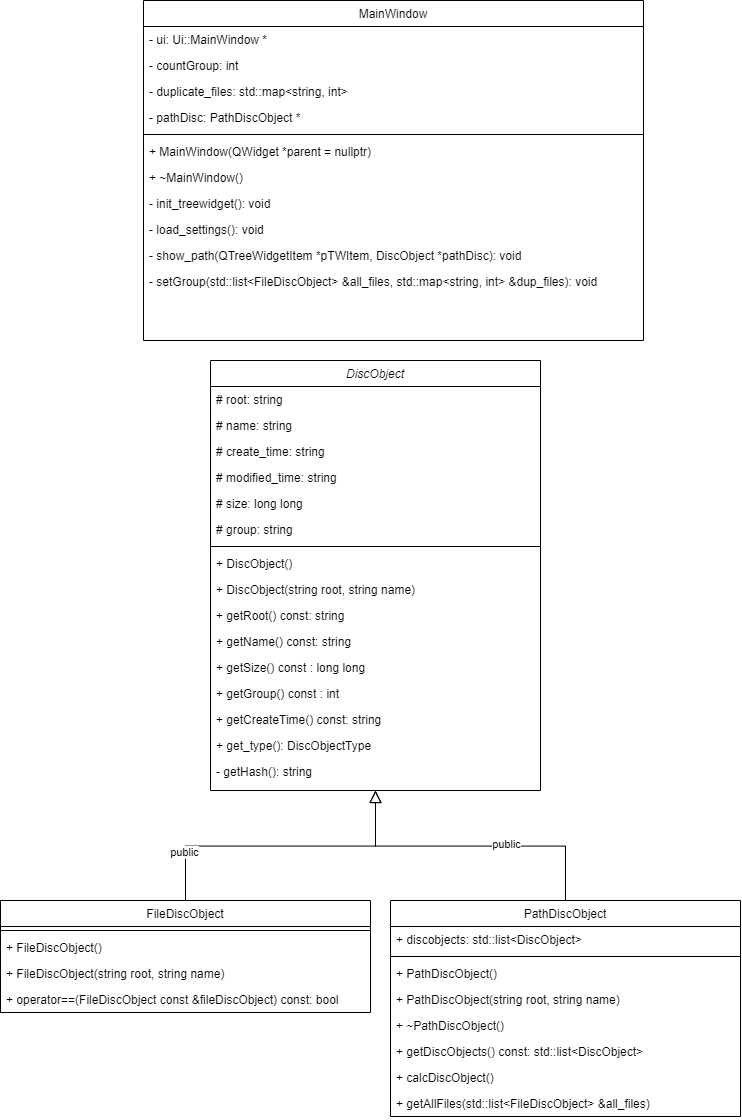

The diagram above was exported from draw.io. Its source (the exported page's mxGraphModel, read from the mxfile embedded in the PNG):
<mxGraphModel dx="2401" dy="643" grid="1" gridSize="10" guides="1" tooltips="1" connect="1" arrows="1" fold="1" page="1" pageScale="1" pageWidth="827" pageHeight="1169" math="0" shadow="0">
  <root>
    <mxCell id="WIyWlLk6GJQsqaUBKTNV-0" />
    <mxCell id="WIyWlLk6GJQsqaUBKTNV-1" parent="WIyWlLk6GJQsqaUBKTNV-0" />
    <mxCell id="zkfFHV4jXpPFQw0GAbJ--0" value="DiscObject" style="swimlane;fontStyle=2;align=center;verticalAlign=top;childLayout=stackLayout;horizontal=1;startSize=26;horizontalStack=0;resizeParent=1;resizeLast=0;collapsible=1;marginBottom=0;rounded=0;shadow=0;strokeWidth=1;" parent="WIyWlLk6GJQsqaUBKTNV-1" vertex="1">
      <mxGeometry x="-573" y="380" width="330" height="430" as="geometry">
        <mxRectangle x="230" y="140" width="160" height="26" as="alternateBounds" />
      </mxGeometry>
    </mxCell>
    <mxCell id="zkfFHV4jXpPFQw0GAbJ--1" value="# root: string" style="text;align=left;verticalAlign=top;spacingLeft=4;spacingRight=4;overflow=hidden;rotatable=0;points=[[0,0.5],[1,0.5]];portConstraint=eastwest;" parent="zkfFHV4jXpPFQw0GAbJ--0" vertex="1">
      <mxGeometry y="26" width="330" height="26" as="geometry" />
    </mxCell>
    <mxCell id="zkfFHV4jXpPFQw0GAbJ--2" value="# name: string" style="text;align=left;verticalAlign=top;spacingLeft=4;spacingRight=4;overflow=hidden;rotatable=0;points=[[0,0.5],[1,0.5]];portConstraint=eastwest;rounded=0;shadow=0;html=0;" parent="zkfFHV4jXpPFQw0GAbJ--0" vertex="1">
      <mxGeometry y="52" width="330" height="26" as="geometry" />
    </mxCell>
    <mxCell id="zkfFHV4jXpPFQw0GAbJ--3" value="# create_time: string " style="text;align=left;verticalAlign=top;spacingLeft=4;spacingRight=4;overflow=hidden;rotatable=0;points=[[0,0.5],[1,0.5]];portConstraint=eastwest;rounded=0;shadow=0;html=0;" parent="zkfFHV4jXpPFQw0GAbJ--0" vertex="1">
      <mxGeometry y="78" width="330" height="26" as="geometry" />
    </mxCell>
    <mxCell id="Jd0JnYt2cDPvvOfuw2WN-1" value="# modified_time: string " style="text;align=left;verticalAlign=top;spacingLeft=4;spacingRight=4;overflow=hidden;rotatable=0;points=[[0,0.5],[1,0.5]];portConstraint=eastwest;rounded=0;shadow=0;html=0;" vertex="1" parent="zkfFHV4jXpPFQw0GAbJ--0">
      <mxGeometry y="104" width="330" height="26" as="geometry" />
    </mxCell>
    <mxCell id="Jd0JnYt2cDPvvOfuw2WN-2" value="# size: long long " style="text;align=left;verticalAlign=top;spacingLeft=4;spacingRight=4;overflow=hidden;rotatable=0;points=[[0,0.5],[1,0.5]];portConstraint=eastwest;rounded=0;shadow=0;html=0;" vertex="1" parent="zkfFHV4jXpPFQw0GAbJ--0">
      <mxGeometry y="130" width="330" height="26" as="geometry" />
    </mxCell>
    <mxCell id="Jd0JnYt2cDPvvOfuw2WN-3" value="# group: string " style="text;align=left;verticalAlign=top;spacingLeft=4;spacingRight=4;overflow=hidden;rotatable=0;points=[[0,0.5],[1,0.5]];portConstraint=eastwest;rounded=0;shadow=0;html=0;" vertex="1" parent="zkfFHV4jXpPFQw0GAbJ--0">
      <mxGeometry y="156" width="330" height="26" as="geometry" />
    </mxCell>
    <mxCell id="zkfFHV4jXpPFQw0GAbJ--4" value="" style="line;html=1;strokeWidth=1;align=left;verticalAlign=middle;spacingTop=-1;spacingLeft=3;spacingRight=3;rotatable=0;labelPosition=right;points=[];portConstraint=eastwest;" parent="zkfFHV4jXpPFQw0GAbJ--0" vertex="1">
      <mxGeometry y="182" width="330" height="8" as="geometry" />
    </mxCell>
    <mxCell id="zkfFHV4jXpPFQw0GAbJ--5" value="+ DiscObject()" style="text;align=left;verticalAlign=top;spacingLeft=4;spacingRight=4;overflow=hidden;rotatable=0;points=[[0,0.5],[1,0.5]];portConstraint=eastwest;" parent="zkfFHV4jXpPFQw0GAbJ--0" vertex="1">
      <mxGeometry y="190" width="330" height="26" as="geometry" />
    </mxCell>
    <mxCell id="Jd0JnYt2cDPvvOfuw2WN-5" value="+ DiscObject(string root, string name)" style="text;align=left;verticalAlign=top;spacingLeft=4;spacingRight=4;overflow=hidden;rotatable=0;points=[[0,0.5],[1,0.5]];portConstraint=eastwest;" vertex="1" parent="zkfFHV4jXpPFQw0GAbJ--0">
      <mxGeometry y="216" width="330" height="26" as="geometry" />
    </mxCell>
    <mxCell id="Jd0JnYt2cDPvvOfuw2WN-6" value="+ getRoot() const: string" style="text;align=left;verticalAlign=top;spacingLeft=4;spacingRight=4;overflow=hidden;rotatable=0;points=[[0,0.5],[1,0.5]];portConstraint=eastwest;" vertex="1" parent="zkfFHV4jXpPFQw0GAbJ--0">
      <mxGeometry y="242" width="330" height="26" as="geometry" />
    </mxCell>
    <mxCell id="Jd0JnYt2cDPvvOfuw2WN-8" value="+ getName() const: string" style="text;align=left;verticalAlign=top;spacingLeft=4;spacingRight=4;overflow=hidden;rotatable=0;points=[[0,0.5],[1,0.5]];portConstraint=eastwest;" vertex="1" parent="zkfFHV4jXpPFQw0GAbJ--0">
      <mxGeometry y="268" width="330" height="26" as="geometry" />
    </mxCell>
    <mxCell id="Jd0JnYt2cDPvvOfuw2WN-9" value="+ getSize() const : long long" style="text;align=left;verticalAlign=top;spacingLeft=4;spacingRight=4;overflow=hidden;rotatable=0;points=[[0,0.5],[1,0.5]];portConstraint=eastwest;" vertex="1" parent="zkfFHV4jXpPFQw0GAbJ--0">
      <mxGeometry y="294" width="330" height="26" as="geometry" />
    </mxCell>
    <mxCell id="Jd0JnYt2cDPvvOfuw2WN-10" value="+ getGroup() const : int" style="text;align=left;verticalAlign=top;spacingLeft=4;spacingRight=4;overflow=hidden;rotatable=0;points=[[0,0.5],[1,0.5]];portConstraint=eastwest;" vertex="1" parent="zkfFHV4jXpPFQw0GAbJ--0">
      <mxGeometry y="320" width="330" height="26" as="geometry" />
    </mxCell>
    <mxCell id="Jd0JnYt2cDPvvOfuw2WN-11" value="+ getCreateTime() const: string" style="text;align=left;verticalAlign=top;spacingLeft=4;spacingRight=4;overflow=hidden;rotatable=0;points=[[0,0.5],[1,0.5]];portConstraint=eastwest;" vertex="1" parent="zkfFHV4jXpPFQw0GAbJ--0">
      <mxGeometry y="346" width="330" height="26" as="geometry" />
    </mxCell>
    <mxCell id="Jd0JnYt2cDPvvOfuw2WN-12" value="+ get_type(): DiscObjectType" style="text;align=left;verticalAlign=top;spacingLeft=4;spacingRight=4;overflow=hidden;rotatable=0;points=[[0,0.5],[1,0.5]];portConstraint=eastwest;" vertex="1" parent="zkfFHV4jXpPFQw0GAbJ--0">
      <mxGeometry y="372" width="330" height="26" as="geometry" />
    </mxCell>
    <mxCell id="Jd0JnYt2cDPvvOfuw2WN-7" value="- getHash(): string" style="text;align=left;verticalAlign=top;spacingLeft=4;spacingRight=4;overflow=hidden;rotatable=0;points=[[0,0.5],[1,0.5]];portConstraint=eastwest;" vertex="1" parent="zkfFHV4jXpPFQw0GAbJ--0">
      <mxGeometry y="398" width="330" height="26" as="geometry" />
    </mxCell>
    <mxCell id="zkfFHV4jXpPFQw0GAbJ--6" value="FileDiscObject" style="swimlane;fontStyle=0;align=center;verticalAlign=top;childLayout=stackLayout;horizontal=1;startSize=26;horizontalStack=0;resizeParent=1;resizeLast=0;collapsible=1;marginBottom=0;rounded=0;shadow=0;strokeWidth=1;" parent="WIyWlLk6GJQsqaUBKTNV-1" vertex="1">
      <mxGeometry x="-783" y="920" width="370" height="112" as="geometry">
        <mxRectangle x="130" y="380" width="160" height="26" as="alternateBounds" />
      </mxGeometry>
    </mxCell>
    <mxCell id="zkfFHV4jXpPFQw0GAbJ--9" value="" style="line;html=1;strokeWidth=1;align=left;verticalAlign=middle;spacingTop=-1;spacingLeft=3;spacingRight=3;rotatable=0;labelPosition=right;points=[];portConstraint=eastwest;" parent="zkfFHV4jXpPFQw0GAbJ--6" vertex="1">
      <mxGeometry y="26" width="370" height="8" as="geometry" />
    </mxCell>
    <mxCell id="zkfFHV4jXpPFQw0GAbJ--10" value="+ FileDiscObject()" style="text;align=left;verticalAlign=top;spacingLeft=4;spacingRight=4;overflow=hidden;rotatable=0;points=[[0,0.5],[1,0.5]];portConstraint=eastwest;fontStyle=0" parent="zkfFHV4jXpPFQw0GAbJ--6" vertex="1">
      <mxGeometry y="34" width="370" height="26" as="geometry" />
    </mxCell>
    <mxCell id="zkfFHV4jXpPFQw0GAbJ--11" value="+ FileDiscObject(string root, string name)" style="text;align=left;verticalAlign=top;spacingLeft=4;spacingRight=4;overflow=hidden;rotatable=0;points=[[0,0.5],[1,0.5]];portConstraint=eastwest;" parent="zkfFHV4jXpPFQw0GAbJ--6" vertex="1">
      <mxGeometry y="60" width="370" height="26" as="geometry" />
    </mxCell>
    <mxCell id="Jd0JnYt2cDPvvOfuw2WN-15" value="+ operator==(FileDiscObject const &amp;fileDiscObject) const: bool" style="text;align=left;verticalAlign=top;spacingLeft=4;spacingRight=4;overflow=hidden;rotatable=0;points=[[0,0.5],[1,0.5]];portConstraint=eastwest;" vertex="1" parent="zkfFHV4jXpPFQw0GAbJ--6">
      <mxGeometry y="86" width="370" height="26" as="geometry" />
    </mxCell>
    <mxCell id="zkfFHV4jXpPFQw0GAbJ--12" value="" style="endArrow=block;endSize=10;endFill=0;shadow=0;strokeWidth=1;rounded=0;edgeStyle=elbowEdgeStyle;elbow=vertical;" parent="WIyWlLk6GJQsqaUBKTNV-1" source="zkfFHV4jXpPFQw0GAbJ--6" target="zkfFHV4jXpPFQw0GAbJ--0" edge="1">
      <mxGeometry width="160" relative="1" as="geometry">
        <mxPoint x="-470" y="133" as="sourcePoint" />
        <mxPoint x="-470" y="133" as="targetPoint" />
      </mxGeometry>
    </mxCell>
    <mxCell id="Jd0JnYt2cDPvvOfuw2WN-17" value="public" style="edgeLabel;html=1;align=center;verticalAlign=middle;resizable=0;points=[];" vertex="1" connectable="0" parent="zkfFHV4jXpPFQw0GAbJ--12">
      <mxGeometry x="-0.6762" y="2" relative="1" as="geometry">
        <mxPoint as="offset" />
      </mxGeometry>
    </mxCell>
    <mxCell id="zkfFHV4jXpPFQw0GAbJ--13" value="PathDiscObject" style="swimlane;fontStyle=0;align=center;verticalAlign=top;childLayout=stackLayout;horizontal=1;startSize=26;horizontalStack=0;resizeParent=1;resizeLast=0;collapsible=1;marginBottom=0;rounded=0;shadow=0;strokeWidth=1;" parent="WIyWlLk6GJQsqaUBKTNV-1" vertex="1">
      <mxGeometry x="-393" y="920" width="350" height="216" as="geometry">
        <mxRectangle x="340" y="380" width="170" height="26" as="alternateBounds" />
      </mxGeometry>
    </mxCell>
    <mxCell id="zkfFHV4jXpPFQw0GAbJ--14" value="+ discobjects: std::list&lt;DiscObject&gt;" style="text;align=left;verticalAlign=top;spacingLeft=4;spacingRight=4;overflow=hidden;rotatable=0;points=[[0,0.5],[1,0.5]];portConstraint=eastwest;" parent="zkfFHV4jXpPFQw0GAbJ--13" vertex="1">
      <mxGeometry y="26" width="350" height="26" as="geometry" />
    </mxCell>
    <mxCell id="zkfFHV4jXpPFQw0GAbJ--15" value="" style="line;html=1;strokeWidth=1;align=left;verticalAlign=middle;spacingTop=-1;spacingLeft=3;spacingRight=3;rotatable=0;labelPosition=right;points=[];portConstraint=eastwest;" parent="zkfFHV4jXpPFQw0GAbJ--13" vertex="1">
      <mxGeometry y="52" width="350" height="8" as="geometry" />
    </mxCell>
    <mxCell id="Jd0JnYt2cDPvvOfuw2WN-18" value="+ PathDiscObject()" style="text;align=left;verticalAlign=top;spacingLeft=4;spacingRight=4;overflow=hidden;rotatable=0;points=[[0,0.5],[1,0.5]];portConstraint=eastwest;fontStyle=0" vertex="1" parent="zkfFHV4jXpPFQw0GAbJ--13">
      <mxGeometry y="60" width="350" height="26" as="geometry" />
    </mxCell>
    <mxCell id="Jd0JnYt2cDPvvOfuw2WN-19" value="+ PathDiscObject(string root, string name)" style="text;align=left;verticalAlign=top;spacingLeft=4;spacingRight=4;overflow=hidden;rotatable=0;points=[[0,0.5],[1,0.5]];portConstraint=eastwest;fontStyle=0" vertex="1" parent="zkfFHV4jXpPFQw0GAbJ--13">
      <mxGeometry y="86" width="350" height="26" as="geometry" />
    </mxCell>
    <mxCell id="Jd0JnYt2cDPvvOfuw2WN-20" value="+ ~PathDiscObject()" style="text;align=left;verticalAlign=top;spacingLeft=4;spacingRight=4;overflow=hidden;rotatable=0;points=[[0,0.5],[1,0.5]];portConstraint=eastwest;fontStyle=0" vertex="1" parent="zkfFHV4jXpPFQw0GAbJ--13">
      <mxGeometry y="112" width="350" height="26" as="geometry" />
    </mxCell>
    <mxCell id="Jd0JnYt2cDPvvOfuw2WN-21" value="+ getDiscObjects() const: std::list&lt;DiscObject&gt;" style="text;align=left;verticalAlign=top;spacingLeft=4;spacingRight=4;overflow=hidden;rotatable=0;points=[[0,0.5],[1,0.5]];portConstraint=eastwest;fontStyle=0" vertex="1" parent="zkfFHV4jXpPFQw0GAbJ--13">
      <mxGeometry y="138" width="350" height="26" as="geometry" />
    </mxCell>
    <mxCell id="Jd0JnYt2cDPvvOfuw2WN-22" value="+ calcDiscObject()" style="text;align=left;verticalAlign=top;spacingLeft=4;spacingRight=4;overflow=hidden;rotatable=0;points=[[0,0.5],[1,0.5]];portConstraint=eastwest;fontStyle=0" vertex="1" parent="zkfFHV4jXpPFQw0GAbJ--13">
      <mxGeometry y="164" width="350" height="26" as="geometry" />
    </mxCell>
    <mxCell id="Jd0JnYt2cDPvvOfuw2WN-23" value="+ getAllFiles(std::list&lt;FileDiscObject&gt; &amp;all_files)" style="text;align=left;verticalAlign=top;spacingLeft=4;spacingRight=4;overflow=hidden;rotatable=0;points=[[0,0.5],[1,0.5]];portConstraint=eastwest;fontStyle=0" vertex="1" parent="zkfFHV4jXpPFQw0GAbJ--13">
      <mxGeometry y="190" width="350" height="26" as="geometry" />
    </mxCell>
    <mxCell id="zkfFHV4jXpPFQw0GAbJ--16" value="" style="endArrow=block;endSize=10;endFill=0;shadow=0;strokeWidth=1;rounded=0;edgeStyle=elbowEdgeStyle;elbow=vertical;" parent="WIyWlLk6GJQsqaUBKTNV-1" source="zkfFHV4jXpPFQw0GAbJ--13" target="zkfFHV4jXpPFQw0GAbJ--0" edge="1">
      <mxGeometry width="160" relative="1" as="geometry">
        <mxPoint x="-460" y="303" as="sourcePoint" />
        <mxPoint x="-360" y="201" as="targetPoint" />
      </mxGeometry>
    </mxCell>
    <mxCell id="Jd0JnYt2cDPvvOfuw2WN-16" value="public" style="edgeLabel;html=1;align=center;verticalAlign=middle;resizable=0;points=[];" vertex="1" connectable="0" parent="zkfFHV4jXpPFQw0GAbJ--16">
      <mxGeometry x="-0.2342" y="-2" relative="1" as="geometry">
        <mxPoint as="offset" />
      </mxGeometry>
    </mxCell>
    <mxCell id="zkfFHV4jXpPFQw0GAbJ--17" value="MainWindow" style="swimlane;fontStyle=0;align=center;verticalAlign=top;childLayout=stackLayout;horizontal=1;startSize=26;horizontalStack=0;resizeParent=1;resizeLast=0;collapsible=1;marginBottom=0;rounded=0;shadow=0;strokeWidth=1;" parent="WIyWlLk6GJQsqaUBKTNV-1" vertex="1">
      <mxGeometry x="-640" y="20" width="500" height="340" as="geometry">
        <mxRectangle x="550" y="140" width="160" height="26" as="alternateBounds" />
      </mxGeometry>
    </mxCell>
    <mxCell id="zkfFHV4jXpPFQw0GAbJ--18" value="- ui: Ui::MainWindow *" style="text;align=left;verticalAlign=top;spacingLeft=4;spacingRight=4;overflow=hidden;rotatable=0;points=[[0,0.5],[1,0.5]];portConstraint=eastwest;" parent="zkfFHV4jXpPFQw0GAbJ--17" vertex="1">
      <mxGeometry y="26" width="500" height="26" as="geometry" />
    </mxCell>
    <mxCell id="zkfFHV4jXpPFQw0GAbJ--19" value="- countGroup: int" style="text;align=left;verticalAlign=top;spacingLeft=4;spacingRight=4;overflow=hidden;rotatable=0;points=[[0,0.5],[1,0.5]];portConstraint=eastwest;rounded=0;shadow=0;html=0;" parent="zkfFHV4jXpPFQw0GAbJ--17" vertex="1">
      <mxGeometry y="52" width="500" height="26" as="geometry" />
    </mxCell>
    <mxCell id="zkfFHV4jXpPFQw0GAbJ--20" value="- duplicate_files: std::map&lt;string, int&gt;" style="text;align=left;verticalAlign=top;spacingLeft=4;spacingRight=4;overflow=hidden;rotatable=0;points=[[0,0.5],[1,0.5]];portConstraint=eastwest;rounded=0;shadow=0;html=0;" parent="zkfFHV4jXpPFQw0GAbJ--17" vertex="1">
      <mxGeometry y="78" width="500" height="26" as="geometry" />
    </mxCell>
    <mxCell id="Jd0JnYt2cDPvvOfuw2WN-29" value="- pathDisc: PathDiscObject *" style="text;align=left;verticalAlign=top;spacingLeft=4;spacingRight=4;overflow=hidden;rotatable=0;points=[[0,0.5],[1,0.5]];portConstraint=eastwest;rounded=0;shadow=0;html=0;" vertex="1" parent="zkfFHV4jXpPFQw0GAbJ--17">
      <mxGeometry y="104" width="500" height="26" as="geometry" />
    </mxCell>
    <mxCell id="zkfFHV4jXpPFQw0GAbJ--23" value="" style="line;html=1;strokeWidth=1;align=left;verticalAlign=middle;spacingTop=-1;spacingLeft=3;spacingRight=3;rotatable=0;labelPosition=right;points=[];portConstraint=eastwest;" parent="zkfFHV4jXpPFQw0GAbJ--17" vertex="1">
      <mxGeometry y="130" width="500" height="8" as="geometry" />
    </mxCell>
    <mxCell id="zkfFHV4jXpPFQw0GAbJ--24" value="+ MainWindow(QWidget *parent = nullptr)" style="text;align=left;verticalAlign=top;spacingLeft=4;spacingRight=4;overflow=hidden;rotatable=0;points=[[0,0.5],[1,0.5]];portConstraint=eastwest;" parent="zkfFHV4jXpPFQw0GAbJ--17" vertex="1">
      <mxGeometry y="138" width="500" height="26" as="geometry" />
    </mxCell>
    <mxCell id="Jd0JnYt2cDPvvOfuw2WN-24" value="+ ~MainWindow()" style="text;align=left;verticalAlign=top;spacingLeft=4;spacingRight=4;overflow=hidden;rotatable=0;points=[[0,0.5],[1,0.5]];portConstraint=eastwest;" vertex="1" parent="zkfFHV4jXpPFQw0GAbJ--17">
      <mxGeometry y="164" width="500" height="26" as="geometry" />
    </mxCell>
    <mxCell id="Jd0JnYt2cDPvvOfuw2WN-25" value="- init_treewidget(): void" style="text;align=left;verticalAlign=top;spacingLeft=4;spacingRight=4;overflow=hidden;rotatable=0;points=[[0,0.5],[1,0.5]];portConstraint=eastwest;" vertex="1" parent="zkfFHV4jXpPFQw0GAbJ--17">
      <mxGeometry y="190" width="500" height="26" as="geometry" />
    </mxCell>
    <mxCell id="Jd0JnYt2cDPvvOfuw2WN-26" value="- load_settings(): void" style="text;align=left;verticalAlign=top;spacingLeft=4;spacingRight=4;overflow=hidden;rotatable=0;points=[[0,0.5],[1,0.5]];portConstraint=eastwest;" vertex="1" parent="zkfFHV4jXpPFQw0GAbJ--17">
      <mxGeometry y="216" width="500" height="26" as="geometry" />
    </mxCell>
    <mxCell id="Jd0JnYt2cDPvvOfuw2WN-27" value="- show_path(QTreeWidgetItem *pTWItem, DiscObject *pathDisc): void" style="text;align=left;verticalAlign=top;spacingLeft=4;spacingRight=4;overflow=hidden;rotatable=0;points=[[0,0.5],[1,0.5]];portConstraint=eastwest;" vertex="1" parent="zkfFHV4jXpPFQw0GAbJ--17">
      <mxGeometry y="242" width="500" height="26" as="geometry" />
    </mxCell>
    <mxCell id="Jd0JnYt2cDPvvOfuw2WN-28" value="- setGroup(std::list&lt;FileDiscObject&gt; &amp;all_files, std::map&lt;string, int&gt; &amp;dup_files): void" style="text;align=left;verticalAlign=top;spacingLeft=4;spacingRight=4;overflow=hidden;rotatable=0;points=[[0,0.5],[1,0.5]];portConstraint=eastwest;" vertex="1" parent="zkfFHV4jXpPFQw0GAbJ--17">
      <mxGeometry y="268" width="500" height="26" as="geometry" />
    </mxCell>
  </root>
</mxGraphModel>